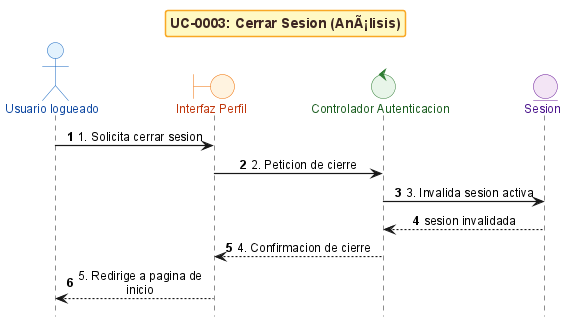

The diagram above was rendered by PlantUML. Its source (embedded in the PNG):
@startuml
!include _sequence-bce-style.puml

title UC-0003: Cerrar Sesion (AnÃ¡lisis)

actor "Usuario logueado" as Actor
boundary "Interfaz Perfil" as BF
control "Controlador Autenticacion" as CG
entity "Sesion" as ES


Actor -> BF : 1. Solicita cerrar sesion
BF -> CG : 2. Peticion de cierre
CG -> ES : 3. Invalida sesion activa
ES --> CG : sesion invalidada
CG --> BF : 4. Confirmacion de cierre
BF --> Actor : 5. Redirige a pagina de inicio

@enduml